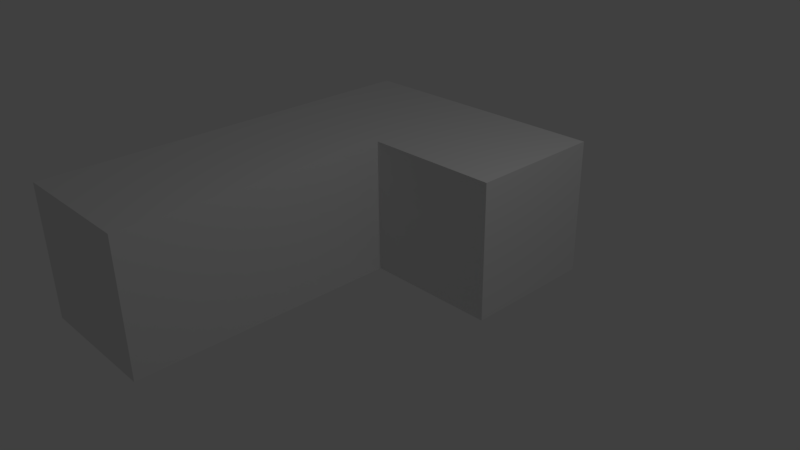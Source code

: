 # Source: Tetro_6.blend  (saved by Blender 2.77.0; exported with 4.5.12 LTS)
import bpy
from mathutils import Matrix  # noqa: F401  (used for matrix-valued properties, if any)

bpy.ops.wm.read_factory_settings(use_empty=True)
scene = bpy.context.scene
scene.name = 'Scene'

# ---- collections
col_collection_1 = bpy.data.collections.new('Collection 1'); scene.collection.children.link(col_collection_1)

# ---- materials (node trees are filled in below, after node groups)
mat_material_003 = bpy.data.materials.new('Material.003')
mat_material_003.alpha_threshold = 0.0
mat_material_003.use_transparent_shadow = False
mat_material_003.roughness = 0.5
mat_material_003.line_color = (0.0, 0.0, 0.0, 1.0)
mat_material = bpy.data.materials.new('Material')
mat_material.alpha_threshold = 0.0
mat_material.use_transparent_shadow = False
mat_material.roughness = 0.5
mat_material.line_color = (0.0, 0.0, 0.0, 1.0)
mat_material_001 = bpy.data.materials.new('Material.001')
mat_material_001.alpha_threshold = 0.0
mat_material_001.use_transparent_shadow = False
mat_material_001.roughness = 0.5
mat_material_001.line_color = (0.0, 0.0, 0.0, 1.0)
mat_material_002 = bpy.data.materials.new('Material.002')
mat_material_002.alpha_threshold = 0.0
mat_material_002.use_transparent_shadow = False
mat_material_002.roughness = 0.5
mat_material_002.line_color = (0.0, 0.0, 0.0, 1.0)

# ---- material node trees

# ---- world
world_world = bpy.data.worlds.new('World'); scene.world = world_world
world_world.color = (0.05088, 0.05088, 0.05088)
world_world.use_sun_shadow = False
world_world.sun_shadow_jitter_overblur = 0.0
world_world.cycles.sampling_method = 'MANUAL'

# ---- cameras
cam_camera = bpy.data.cameras.new('Camera')
cam_camera.clip_end = 100.0
cam_camera.lens = 35.0
cam_camera.sensor_width = 32.0
cam_camera.sensor_height = 18.0
cam_camera.ortho_scale = 7.314
cam_camera.dof.focus_distance = 0.0
cam_camera.dof.aperture_fstop = 128.0

# ---- lights
light_lamp = bpy.data.lights.new('Lamp', 'POINT')
light_lamp.transmission_factor = 0.0
light_lamp.cutoff_distance = 30.0
light_lamp.energy = 100.0
light_lamp.shadow_buffer_clip_start = 1.001
light_lamp.shadow_soft_size = 0.1
light_lamp.shadow_maximum_resolution = 0.006
light_lamp.use_absolute_resolution = True

# ---- meshes
me_cube_003 = bpy.data.meshes.new('Cube.003')
me_cube_003.from_pydata([(-1.0, -1.0, -1.0), (-1.0, -3.0, -1.0), (-3.0, -3.0, -1.0), (-3.0, -1.0, -1.0), (-1.0, -1.0, 1.0), (-1.0, -3.0, 1.0), (-3.0, -3.0, 1.0), (-3.0, -1.0, 1.0), (-1.0, 1.0, -1.0), (-1.0, -1.0, -1.0), (-3.0, -1.0, -1.0), (-3.0, 1.0, -1.0), (-1.0, 1.0, 1.0), (-1.0, -1.0, 1.0), (-3.0, -1.0, 1.0), (-3.0, 1.0, 1.0), (-1.0, -3.0, -1.0), (-1.0, -5.0, -1.0), (-3.0, -5.0, -1.0), (-3.0, -3.0, -1.0), (-1.0, -3.0, 1.0), (-1.0, -5.0, 1.0), (-3.0, -5.0, 1.0), (-3.0, -3.0, 1.0), (1.0, 1.0, -1.0), (1.0, -1.0, -1.0), (-1.0, -1.0, -1.0), (-1.0, 1.0, -1.0), (1.0, 1.0, 1.0), (1.0, -1.0, 1.0), (-1.0, -1.0, 1.0), (-1.0, 1.0, 1.0)], [], [(0, 1, 2, 3), (4, 7, 6, 5), (0, 4, 5, 1), (1, 5, 6, 2), (2, 6, 7, 3), (4, 0, 3, 7), (8, 9, 10, 11), (12, 15, 14, 13), (8, 12, 13, 9), (9, 13, 14, 10), (10, 14, 15, 11), (12, 8, 11, 15), (16, 17, 18, 19), (20, 23, 22, 21), (16, 20, 21, 17), (17, 21, 22, 18), (18, 22, 23, 19), (20, 16, 19, 23), (24, 25, 26, 27), (28, 31, 30, 29), (24, 28, 29, 25), (25, 29, 30, 26), (26, 30, 31, 27), (28, 24, 27, 31)])
me_cube_003.polygons.foreach_set('material_index', [1, 1, 1, 1, 1, 1, 2, 2, 2, 2, 2, 2, 3, 3, 3, 3, 3, 3, 0, 0, 0, 0, 0, 0])
me_cube_003.materials.append(mat_material_003)
me_cube_003.materials.append(mat_material)
me_cube_003.materials.append(mat_material_001)
me_cube_003.materials.append(mat_material_002)
me_cube_003.use_remesh_preserve_volume = False
me_cube_003.use_remesh_preserve_attributes = False
me_cube_003.use_mirror_vertex_groups = False
me_cube_003.update()

# ---- objects
ob_lamp = bpy.data.objects.new('Lamp', light_lamp)
ob_camera = bpy.data.objects.new('Camera', cam_camera)
ob_cube_003 = bpy.data.objects.new('Cube.003', me_cube_003)

# ---- transforms, parenting, visibility, modifiers, constraints
ob_lamp.location = (4.076, 1.005, 5.904)
ob_lamp.rotation_euler = (0.6503, 0.05522, 1.866)
ob_lamp.lock_rotations_4d = False
ob_lamp.empty_display_type = 'ARROWS'
ob_lamp.color = (0.0, 0.0, 0.0, 0.0)
ob_lamp.lineart.crease_threshold = 0.0
ob_camera.location = (7.481, -6.508, 5.344)
ob_camera.rotation_euler = (1.109, 0.01082, 0.8149)
ob_camera.lock_rotations_4d = False
ob_camera.empty_display_type = 'ARROWS'
ob_camera.color = (0.0, 0.0, 0.0, 0.0)
ob_camera.display_type = 'WIRE'
ob_camera.lineart.crease_threshold = 0.0
ob_cube_003.location = (0.0, 2.0, 0.0)
ob_cube_003.lock_rotations_4d = False
ob_cube_003.empty_display_type = 'ARROWS'
ob_cube_003.lineart.crease_threshold = 0.0

# ---- collection membership
col_collection_1.objects.link(ob_lamp)
col_collection_1.objects.link(ob_camera)
col_collection_1.objects.link(ob_cube_003)

# ---- scene / render settings (as saved in the file)
scene.camera = ob_camera
scene.frame_start = 1; scene.frame_end = 250; scene.frame_set(1)
scene.render.engine = 'BLENDER_EEVEE_NEXT'
scene.render.resolution_percentage = 50
scene.render.dither_intensity = 0.0
scene.cycles.use_denoising = False
scene.cycles.samples = 128
scene.cycles.sampling_pattern = 'TABULATED_SOBOL'
scene.cycles.light_sampling_threshold = 0.0
scene.cycles.use_adaptive_sampling = False
scene.cycles.use_light_tree = False
scene.cycles.blur_glossy = 0.0
scene.cycles.sample_clamp_indirect = 0.0
scene.view_settings.view_transform = 'Standard'
bpy.context.view_layer.update()
